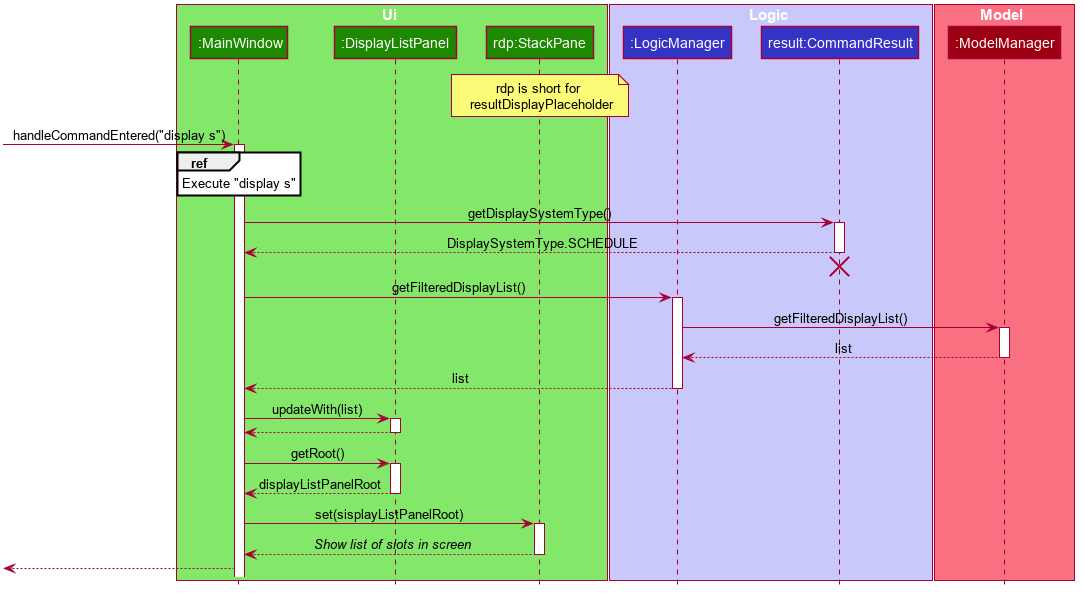

The diagram above was rendered by PlantUML. Its source (embedded in the PNG):
@startuml DisplayCalendarSequenceDiagram0








skinparam BackgroundColor #FFFFFFF

skinparam Shadowing false

skinparam Class {
    FontColor #FFFFFF
    BorderThickness 1
    BorderColor #FFFFFF
    StereotypeFontColor #FFFFFF
    FontName Arial
}

skinparam Actor {
    BorderColor #000000
    Color #000000
    FontName Arial
}

skinparam Sequence {
    MessageAlign center
    BoxFontSize 15
    BoxPadding 0
    BoxFontColor #FFFFFF
    FontName Arial
}

skinparam Participant {
    FontColor #FFFFFFF
    Padding 20
}

skinparam MinClassWidth 50
skinparam ParticipantPadding 10
skinparam Shadowing false
skinparam DefaultTextAlignment center
skinparam packageStyle Rectangle

hide footbox
hide members
hide circle

box Ui #83E769
participant ":MainWindow" as MainWindow #1D8900
participant ":DisplayListPanel" as DisplayListPanel #1D8900
participant "rdp:StackPane" as Rdp #1D8900
note over Rdp: rdp is short for \n resultDisplayPlaceholder
end box

box Logic #C8C8FA
participant ":LogicManager" as LogicManager #3333C4
participant "result:CommandResult" as CommandResult #3333C4
end box

box Model #F97181
participant ":ModelManager" as ModelManager #9D0012
end box

[-> MainWindow : handleCommandEntered("display s")
activate MainWindow

ref over MainWindow : Execute "display s"

MainWindow -> CommandResult : getDisplaySystemType()
activate CommandResult

MainWindow <-- CommandResult : DisplaySystemType.SCHEDULE
deactivate CommandResult
CommandResult -[hidden]-> MainWindow
destroy CommandResult

MainWindow -> LogicManager : getFilteredDisplayList()
activate LogicManager

LogicManager -> ModelManager : getFilteredDisplayList()
activate ModelManager

LogicManager <-- ModelManager : list
deactivate ModelManager

MainWindow <-- LogicManager : list
deactivate LogicManager

MainWindow -> DisplayListPanel : updateWith(list)
activate DisplayListPanel

MainWindow <-- DisplayListPanel
deactivate DisplayListPanel

MainWindow -> DisplayListPanel : getRoot()
activate DisplayListPanel

MainWindow <-- DisplayListPanel : displayListPanelRoot
deactivate DisplayListPanel

MainWindow -> Rdp : set(sisplayListPanelRoot)
activate Rdp

MainWindow <-- Rdp : //Show list of slots in screen//
deactivate Rdp

[<-- MainWindow
@enduml